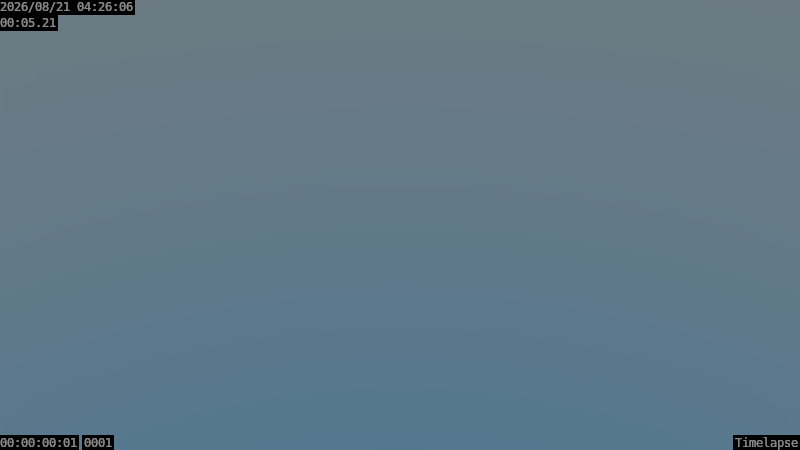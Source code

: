 # Source: Location-Main.blend  (saved by Blender 2.78.0; exported with 4.5.12 LTS)
import bpy
from mathutils import Matrix  # noqa: F401  (used for matrix-valued properties, if any)

bpy.ops.wm.read_factory_settings(use_empty=True)
scene = bpy.context.scene
scene.name = 'Timelapse'

# ---- collections
col_collection_1_002 = bpy.data.collections.new('Collection 1.002'); scene.collection.children.link(col_collection_1_002)
col_dominotimelapse = bpy.data.collections.new('DominoTimelapse')  # instanced only; not linked into the scene

# ---- world
world_world_location_main = bpy.data.worlds.new('World-Location-Main'); scene.world = world_world_location_main
world_world_location_main.use_nodes = True; world_world_location_main.node_tree.nodes.clear()
_N = world_world_location_main.node_tree.nodes; _L = world_world_location_main.node_tree.links
n0 = _N.new('ShaderNodeOutputWorld'); n0.name = 'World Output'; n0.location = (300, 300)
n1 = _N.new('ShaderNodeBackground'); n1.name = 'Background'; n1.location = (10, 300)
n1.inputs[1].default_value = 0.5
n2 = _N.new('ShaderNodeTexSky'); n2.name = 'Sky Texture'; n2.location = (-190, 300)
n2.sky_type = 'HOSEK_WILKIE'
n2.ground_albedo = 1.0
n2.sun_elevation = 1.571
_L.new(n1.outputs[0], n0.inputs[0])
_L.new(n2.outputs[0], n1.inputs[0])
n0.is_active_output = True
world_world_location_main.color = (0.05088, 0.05088, 0.05088)
world_world_location_main.use_sun_shadow = False
world_world_location_main.sun_shadow_jitter_overblur = 0.0
world_world_location_main.cycles.sampling_method = 'MANUAL'

# ---- cameras
cam_camera_003 = bpy.data.cameras.new('Camera.003')
cam_camera_003.clip_end = 100.0
cam_camera_003.lens = 35.0
cam_camera_003.sensor_width = 32.0
cam_camera_003.sensor_height = 18.0
cam_camera_003.display_size = 2.0
cam_camera_003.dof.focus_distance = 0.0

# ---- objects
ob_camera_timelapse = bpy.data.objects.new('Camera-Timelapse', cam_camera_003)
ob_sun = bpy.data.objects.new('Sun', None)
ob_ocean = bpy.data.objects.new('Ocean', None)
ob_islandgroup = bpy.data.objects.new('IslandGroup', None)
ob_dominotimelapse = bpy.data.objects.new('DominoTimelapse', None)

# ---- transforms, parenting, visibility, modifiers, constraints
ob_camera_timelapse.location = (-25.16, 21.5, 28.3)
ob_camera_timelapse.rotation_euler = (0.9403, 6.913e-05, 4.056)
ob_camera_timelapse.lineart.crease_threshold = 0.0
ob_sun.location = (0.0, 0.0, 0.0)
ob_ocean.location = (0.0, 0.0, 0.0)
ob_islandgroup.location = (0.0, 0.0, 0.0)
ob_dominotimelapse.parent = ob_islandgroup
ob_dominotimelapse.location = (0.0, 0.0, 0.0)
ob_dominotimelapse.empty_image_offset = (0.0, 0.0)
ob_dominotimelapse.show_instancer_for_render = False
ob_dominotimelapse.instance_type = 'COLLECTION'
ob_dominotimelapse.lineart.crease_threshold = 0.0
ob_dominotimelapse.instance_collection = col_dominotimelapse

# ---- collection membership
col_collection_1_002.objects.link(ob_camera_timelapse)
col_collection_1_002.objects.link(ob_sun)
col_collection_1_002.objects.link(ob_ocean)
col_collection_1_002.objects.link(ob_islandgroup)
col_collection_1_002.objects.link(ob_dominotimelapse)

# ---- scene / render settings (as saved in the file)
scene.camera = ob_camera_timelapse
scene.frame_start = 1; scene.frame_end = 1000; scene.frame_set(1)
scene.render.engine = 'CYCLES'
scene.render.image_settings.color_mode = 'RGB'
scene.render.resolution_percentage = 50
scene.render.dither_intensity = 0.0
scene.render.use_placeholder = True
scene.render.use_overwrite = False
scene.render.use_stamp_camera = False
scene.render.use_stamp_note = True
scene.render.use_stamp_filename = False
scene.render.use_stamp = True
scene.render.use_stamp_labels = False
scene.render.stamp_foreground = (0.5, 0.5, 0.5, 1.0)
scene.render.stamp_background = (0.0, 0.0, 0.0, 1.0)
scene.cycles.use_denoising = False
scene.cycles.samples = 256
scene.cycles.sampling_pattern = 'TABULATED_SOBOL'
scene.cycles.light_sampling_threshold = 0.0
scene.cycles.use_adaptive_sampling = False
scene.cycles.use_light_tree = False
scene.cycles.caustics_reflective = False
scene.cycles.caustics_refractive = False
scene.cycles.blur_glossy = 0.0
scene.cycles.max_bounces = 8
scene.cycles.transmission_bounces = 4
scene.cycles.transparent_max_bounces = 1
scene.cycles.sample_clamp_indirect = 0.0
scene.view_settings.view_transform = 'Filmic'
bpy.context.view_layer.update()
